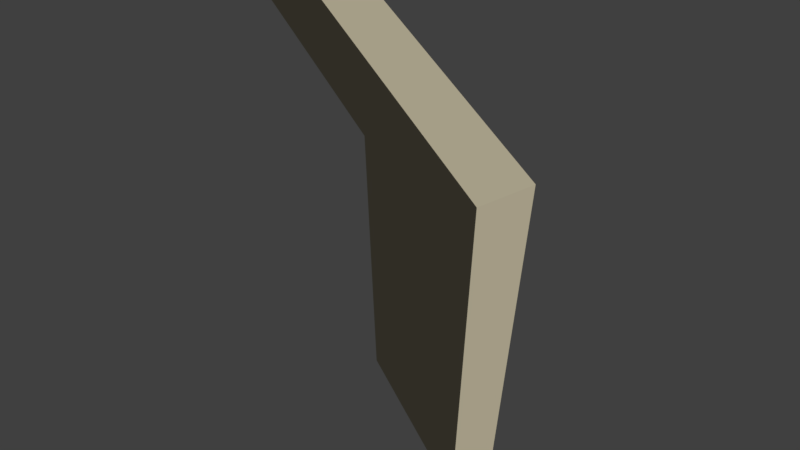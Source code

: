 # Source: LODA_SM_Wall_Bifold_3x2.5x0.25.blend  (saved by Blender 2.78.0; exported with 4.5.12 LTS)
import bpy
from mathutils import Matrix  # noqa: F401  (used for matrix-valued properties, if any)

bpy.ops.wm.read_factory_settings(use_empty=True)
scene = bpy.context.scene
scene.name = 'Scene'

# ---- collections
col_collection_1 = bpy.data.collections.new('Collection 1'); scene.collection.children.link(col_collection_1)

# ---- materials (node trees are filled in below, after node groups)
mat_material = bpy.data.materials.new('Material')
mat_material.alpha_threshold = 0.0
mat_material.roughness = 0.5

# ---- material node trees
mat_material.use_nodes = True; mat_material.node_tree.nodes.clear()
_N = mat_material.node_tree.nodes; _L = mat_material.node_tree.links
n0 = _N.new('ShaderNodeOutputMaterial'); n0.name = 'Material Output'; n0.location = (300, 300)
n1 = _N.new('ShaderNodeBsdfDiffuse'); n1.name = 'Diffuse BSDF'; n1.location = (10, 300)
n1.inputs[0].default_value = (0.5776, 0.521, 0.3712, 1.0)
_L.new(n1.outputs[0], n0.inputs[0])
n0.is_active_output = True

# ---- world
world_world = bpy.data.worlds.new('World'); scene.world = world_world
world_world.color = (0.05088, 0.05088, 0.05088)
world_world.use_sun_shadow = False
world_world.sun_shadow_jitter_overblur = 0.0
world_world.cycles.sampling_method = 'MANUAL'

# ---- cameras
cam_camera = bpy.data.cameras.new('Camera')
cam_camera.clip_end = 100.0
cam_camera.lens = 35.0
cam_camera.sensor_width = 32.0
cam_camera.sensor_height = 18.0
cam_camera.display_size = 2.0
cam_camera.dof.focus_distance = 0.0

# ---- meshes
me_bifold_3x2_5x0_25 = bpy.data.meshes.new('Bifold 3x2.5x0.25')
me_bifold_3x2_5x0_25.from_pydata([(0.0, 0.0, 0.0), (0.0, 0.0, 0.0), (0.0, 0.0, 0.0), (0.0, 1.0, 0.0), (0.0, 1.0, 2.0), (0.25, 3.0, 2.0), (0.0, 3.0, 2.5), (0.0, 0.0, 2.5), (0.25, 0.0, 0.0), (0.25, 1.0, 0.0), (0.25, 1.0, 2.0), (0.0, 3.0, 2.0), (0.25, 3.0, 2.5), (0.25, 0.0, 2.5)], [(1, 2)], [(4, 11, 5, 10), (12, 5, 11, 6), (0, 3, 9, 8), (7, 0, 8, 13), (0, 7, 6, 11, 4, 3), (5, 12, 13, 8, 9, 10), (3, 4, 10, 9), (6, 7, 13, 12)])
me_bifold_3x2_5x0_25.materials.append(mat_material)
me_bifold_3x2_5x0_25.use_remesh_preserve_volume = False
me_bifold_3x2_5x0_25.use_remesh_preserve_attributes = False
me_bifold_3x2_5x0_25.use_mirror_vertex_groups = False
me_bifold_3x2_5x0_25.update()

# ---- objects
ob_camera = bpy.data.objects.new('Camera', cam_camera)
ob_sm_wall_bifold3xx2_5x0_25 = bpy.data.objects.new('SM_Wall_Bifold3xx2.5x0.25', me_bifold_3x2_5x0_25)

# ---- transforms, parenting, visibility, modifiers, constraints
ob_camera.location = (-1.166, -1.751, 4.87)
ob_camera.rotation_euler = (0.7027, 0.008148, -0.4647)
ob_camera.lineart.crease_threshold = 0.0
ob_sm_wall_bifold3xx2_5x0_25.location = (0.0, 0.0, 0.0)
ob_sm_wall_bifold3xx2_5x0_25.lineart.crease_threshold = 0.0

# ---- collection membership
col_collection_1.objects.link(ob_camera)
col_collection_1.objects.link(ob_sm_wall_bifold3xx2_5x0_25)

# ---- scene / render settings (as saved in the file)
scene.camera = ob_camera
scene.frame_start = 1; scene.frame_end = 250; scene.frame_set(1)
scene.render.engine = 'CYCLES'
scene.render.resolution_percentage = 50
scene.render.dither_intensity = 0.0
scene.cycles.use_denoising = False
scene.cycles.samples = 128
scene.cycles.sampling_pattern = 'TABULATED_SOBOL'
scene.cycles.light_sampling_threshold = 0.0
scene.cycles.use_adaptive_sampling = False
scene.cycles.use_light_tree = False
scene.cycles.blur_glossy = 0.0
scene.cycles.sample_clamp_indirect = 0.0
scene.view_settings.view_transform = 'Standard'
bpy.context.view_layer.update()

# ---- added for rendering (the .blend has no usable light): sun
light_auto_sun = bpy.data.lights.new('AutoSun', 'SUN')
light_auto_sun.energy = 3.0
light_auto_sun.angle = 0.0523599
ob_auto_sun = bpy.data.objects.new('AutoSun', light_auto_sun)
scene.collection.objects.link(ob_auto_sun)
ob_auto_sun.rotation_euler = (0.872665, 0.174533, 0.523599)
bpy.context.view_layer.update()
